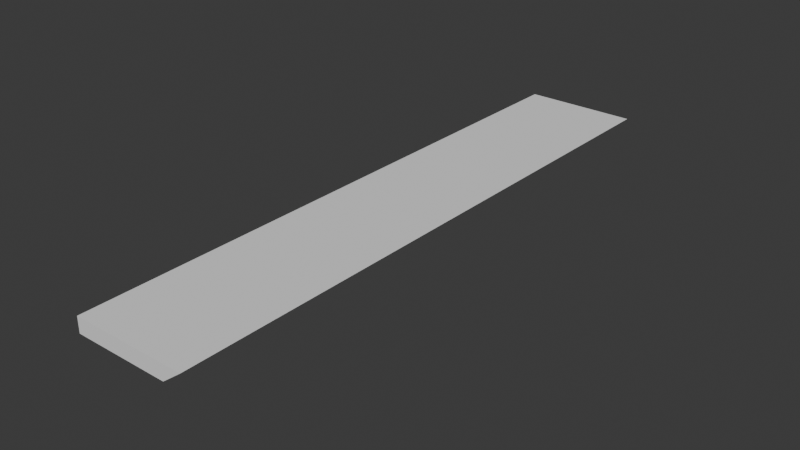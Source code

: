 # Source: Improved_evil_shelf_fra_ikea_.blend  (saved by Blender 4.4.30; exported with 4.5.12 LTS)
import bpy
from mathutils import Matrix  # noqa: F401  (used for matrix-valued properties, if any)

bpy.ops.wm.read_factory_settings(use_empty=True)
scene = bpy.context.scene
scene.name = 'Scene'

# ---- collections
col_collection = bpy.data.collections.new('Collection'); scene.collection.children.link(col_collection)

# ---- world
world_world = bpy.data.worlds.new('World'); scene.world = world_world
world_world.use_nodes = True; world_world.node_tree.nodes.clear()
_N = world_world.node_tree.nodes; _L = world_world.node_tree.links
n0 = _N.new('ShaderNodeOutputWorld'); n0.name = 'World Output'; n0.location = (300, 300)
n1 = _N.new('ShaderNodeBackground'); n1.name = 'Background'; n1.location = (10, 300)
n1.inputs[0].default_value = (0.05088, 0.05088, 0.05088, 1.0)
_L.new(n1.outputs[0], n0.inputs[0])
n0.is_active_output = True
world_world.color = (0.05088, 0.05088, 0.05088)
world_world.sun_shadow_jitter_overblur = 0.0

# ---- meshes
me_cube_001 = bpy.data.meshes.new('Cube.001')
me_cube_001.from_pydata([(-1.0, -4.012, 0.09877), (-1.0, -4.012, 0.304), (-1.0, 4.001, 0.09877), (-1.0, 4.001, 0.304), (0.268, -4.012, 0.09877), (0.5322, -4.012, 0.304), (0.268, 4.001, 0.09877), (0.5322, 4.001, 0.304), (-0.9546, -3.208, 0.05342), (-0.9546, -3.609, 0.05342), (-1.0, -3.609, 0.304), (-1.0, -3.208, 0.304), (-1.0, 3.202, 0.304), (-1.0, 3.602, 0.304), (0.268, -3.609, 0.09877), (0.268, -3.208, 0.09877), (0.268, 3.202, 0.09877), (0.268, 3.602, 0.09877), (0.5322, 3.602, 0.304), (0.5322, 3.202, 0.304), (-0.2792, -3.609, 0.05342), (-0.2792, -3.208, 0.05342), (-0.2339, -3.609, 0.304), (-0.2339, -3.208, 0.304), (-0.2339, 3.202, 0.304), (-0.2339, 3.602, 0.304), (-0.2339, -4.012, 0.304), (-0.2339, -4.012, 0.09877), (-0.2339, 4.001, 0.304), (-0.2339, 4.001, 0.09877), (0.5322, -3.208, 0.304), (0.5322, -3.609, 0.304), (-0.9453, -3.208, -0.3114), (-0.9453, -3.609, -0.3114), (-0.2339, 3.602, 0.09877), (-1.0, 3.602, 0.09877), (-0.2339, 3.202, 0.09877), (-1.0, 3.202, 0.09877), (-0.2339, -3.208, 0.09877), (-1.0, -3.208, 0.09877), (-0.2339, -3.609, 0.09877), (-1.0, -3.609, 0.09877), (-1.009, -3.208, -0.3141), (-1.009, -3.609, -0.3141), (-1.007, -3.208, -0.3594), (-1.007, -3.609, -0.3594), (-0.9434, -3.208, -0.3567), (-0.9434, -3.609, -0.3567), (-0.2339, -3.208, 0.057), (-0.2339, -3.609, 0.057), (-0.2792, -3.208, 0.01165), (-0.2792, -3.609, 0.01165), (-0.9546, 3.602, 0.05342), (-0.9546, 3.202, 0.05342), (-0.2792, 3.202, 0.05342), (-0.2792, 3.602, 0.05342), (-0.9453, 3.602, -0.3114), (-0.9453, 3.202, -0.3114), (-0.2339, 3.602, 0.09877), (-1.0, 3.602, 0.09877), (-0.2339, 3.202, 0.09877), (-1.0, 3.202, 0.09877), (-1.009, 3.602, -0.3141), (-1.009, 3.202, -0.3141), (-1.007, 3.602, -0.3594), (-1.007, 3.202, -0.3594), (-0.9434, 3.602, -0.3567), (-0.9434, 3.202, -0.3567), (-0.2339, 3.602, 0.057), (-0.2339, 3.202, 0.057), (-0.2792, 3.602, 0.01165), (-0.2792, 3.202, 0.01165)], [], [(35, 13, 3, 2), (29, 28, 7, 6), (14, 31, 5, 4), (27, 26, 1, 0), (40, 14, 4, 27), (22, 10, 1, 26), (28, 3, 13, 25), (25, 13, 12, 24), (23, 30, 19, 24), (23, 11, 10, 22), (29, 6, 17, 34), (34, 17, 16, 36), (38, 39, 37, 36), (38, 15, 14, 40), (6, 7, 18, 17), (17, 18, 19, 16), (19, 30, 15, 16), (15, 30, 31, 14), (0, 1, 10, 41), (41, 10, 11, 39), (2, 3, 28, 29), (4, 5, 26, 27), (41, 40, 27, 0), (31, 22, 26, 5), (7, 28, 25, 18), (18, 25, 24, 19), (11, 23, 24, 12), (30, 23, 22, 31), (2, 29, 34, 35), (15, 38, 36, 16), (11, 12, 37, 39), (37, 12, 13, 35), (41, 39, 42, 43), (21, 8, 39, 38), (9, 20, 40, 41), (8, 32, 42, 39), (33, 9, 41, 43), (38, 39, 41, 40), (32, 8, 9, 33), (8, 21, 20, 9), (20, 21, 32, 33), (32, 33, 47, 46), (44, 46, 47, 45), (42, 32, 46, 44), (33, 43, 45, 47), (43, 42, 44, 45), (20, 21, 50, 51), (50, 48, 49, 51), (38, 40, 49, 48), (21, 38, 48, 50), (40, 20, 51, 49), (20, 51, 47, 33), (51, 50, 46, 47), (50, 21, 32, 46), (61, 59, 62, 63), (55, 52, 59, 58), (53, 54, 60, 61), (52, 56, 62, 59), (57, 53, 61, 63), (58, 59, 61, 60), (56, 52, 53, 57), (52, 55, 54, 53), (54, 55, 56, 57), (56, 57, 67, 66), (62, 56, 66, 64), (57, 63, 65, 67), (63, 62, 64, 65), (54, 55, 70, 71), (70, 68, 69, 71), (58, 60, 69, 68), (55, 58, 68, 70), (60, 54, 71, 69), (54, 71, 67, 57), (71, 70, 66, 67), (70, 55, 56, 66), (65, 64, 66, 67)])
_uv = me_cube_001.uv_layers.new(name='UVMap')
_uv.uv.foreach_set('vector', [0.375, 0.2376, 0.625, 0.2376, 0.625, 0.25, 0.375, 0.25, 0.375, 0.375, 0.625, 0.375, 0.625, 0.5, 0.375, 0.5, 0.375, 0.7374, 0.625, 0.7374, 0.625, 0.75, 0.375, 0.75, 0.375, 0.875, 0.625, 0.875, 0.625, 1.0, 0.375, 1.0, 0.25, 0.7374, 0.375, 0.7374, 0.375, 0.75, 0.25, 0.75, 0.75, 0.7374, 0.875, 0.7374, 0.875, 0.75, 0.75, 0.75, 0.75, 0.5, 0.875, 0.5, 0.875, 0.5124, 0.75, 0.5124, 0.75, 0.5124, 0.875, 0.5124, 0.875, 0.5249, 0.75, 0.5249, 0.75, 0.7249, 0.625, 0.7249, 0.625, 0.5249, 0.75, 0.5249, 0.75, 0.7249, 0.875, 0.7249, 0.875, 0.7374, 0.75, 0.7374, 0.25, 0.5, 0.375, 0.5, 0.375, 0.5124, 0.25, 0.5124, 0.25, 0.5124, 0.375, 0.5124, 0.375, 0.5249, 0.25, 0.5249, 0.25, 0.7249, 0.125, 0.7249, 0.125, 0.5249, 0.25, 0.5249, 0.25, 0.7249, 0.375, 0.7249, 0.375, 0.7374, 0.25, 0.7374, 0.375, 0.5, 0.625, 0.5, 0.625, 0.5124, 0.375, 0.5124, 0.375, 0.5124, 0.625, 0.5124, 0.625, 0.5249, 0.375, 0.5249, 0.625, 0.5249, 0.625, 0.7249, 0.375, 0.7249, 0.375, 0.5249, 0.375, 0.7249, 0.625, 0.7249, 0.625, 0.7374, 0.375, 0.7374, 0.375, 0.0, 0.625, 0.0, 0.625, 0.01258, 0.375, 0.01258, 0.375, 0.01258, 0.625, 0.01258, 0.625, 0.02508, 0.375, 0.02508, 0.375, 0.25, 0.625, 0.25, 0.625, 0.375, 0.375, 0.375, 0.375, 0.75, 0.625, 0.75, 0.625, 0.875, 0.375, 0.875, 0.125, 0.7374, 0.25, 0.7374, 0.25, 0.75, 0.125, 0.75, 0.625, 0.7374, 0.75, 0.7374, 0.75, 0.75, 0.625, 0.75, 0.625, 0.5, 0.75, 0.5, 0.75, 0.5124, 0.625, 0.5124, 0.625, 0.5124, 0.75, 0.5124, 0.75, 0.5249, 0.625, 0.5249, 0.875, 0.7249, 0.75, 0.7249, 0.75, 0.5249, 0.875, 0.5249, 0.625, 0.7249, 0.75, 0.7249, 0.75, 0.7374, 0.625, 0.7374, 0.125, 0.5, 0.25, 0.5, 0.25, 0.5124, 0.125, 0.5124, 0.375, 0.7249, 0.25, 0.7249, 0.25, 0.5249, 0.375, 0.5249, 0.625, 0.02508, 0.625, 0.2251, 0.375, 0.2251, 0.375, 0.02508, 0.375, 0.2251, 0.625, 0.2251, 0.625, 0.2376, 0.375, 0.2376, 0.375, 0.01258, 0.375, 0.02508, 0.375, 0.02508, 0.375, 0.01258, 0.2426, 0.7249, 0.1324, 0.7249, 0.125, 0.7249, 0.25, 0.7249, 0.1324, 0.7374, 0.2426, 0.7374, 0.25, 0.7374, 0.125, 0.7374, 0.1324, 0.7249, 0.1324, 0.7249, 0.125, 0.7249, 0.125, 0.7249, 0.1324, 0.7374, 0.1324, 0.7374, 0.125, 0.7374, 0.125, 0.7374, 0.0, 0.0, 0.0, 0.0, 0.0, 0.0, 0.0, 0.0, 0.1324, 0.7249, 0.1324, 0.7249, 0.1324, 0.7374, 0.1324, 0.7374, 0.1324, 0.7249, 0.2426, 0.7249, 0.2426, 0.7374, 0.1324, 0.7374, 0.2426, 0.7374, 0.2426, 0.7249, 0.1324, 0.7249, 0.1324, 0.7374, 0.1324, 0.7249, 0.1324, 0.7374, 0.1324, 0.7374, 0.1324, 0.7249, 0.125, 0.7249, 0.1324, 0.7249, 0.1324, 0.7374, 0.125, 0.7374, 0.125, 0.7249, 0.1324, 0.7249, 0.1324, 0.7249, 0.125, 0.7249, 0.1324, 0.7374, 0.125, 0.7374, 0.125, 0.7374, 0.1324, 0.7374, 0.375, 0.01258, 0.375, 0.02508, 0.375, 0.02508, 0.375, 0.01258, 0.2426, 0.7374, 0.2426, 0.7249, 0.2426, 0.7249, 0.2426, 0.7374, 0.0, 0.0, 0.0, 0.0, 0.0, 0.0, 0.0, 0.0, 0.0, 0.0, 0.0, 0.0, 0.0, 0.0, 0.0, 0.0, 0.2426, 0.7249, 0.25, 0.7249, 0.25, 0.7249, 0.2426, 0.7249, 0.25, 0.7374, 0.2426, 0.7374, 0.2426, 0.7374, 0.25, 0.7374, 0.2426, 0.7374, 0.2426, 0.7374, 0.1324, 0.7374, 0.1324, 0.7374, 0.0, 0.0, 0.0, 0.0, 0.1324, 0.7249, 0.1324, 0.7374, 0.2426, 0.7249, 0.2426, 0.7249, 0.1324, 0.7249, 0.1324, 0.7249, 0.375, 0.01258, 0.375, 0.02508, 0.375, 0.02508, 0.375, 0.01258, 0.2426, 0.7249, 0.1324, 0.7249, 0.125, 0.7249, 0.25, 0.7249, 0.1324, 0.7374, 0.2426, 0.7374, 0.25, 0.7374, 0.125, 0.7374, 0.1324, 0.7249, 0.1324, 0.7249, 0.125, 0.7249, 0.125, 0.7249, 0.1324, 0.7374, 0.1324, 0.7374, 0.125, 0.7374, 0.125, 0.7374, 0.0, 0.0, 0.0, 0.0, 0.0, 0.0, 0.0, 0.0, 0.1324, 0.7249, 0.1324, 0.7249, 0.1324, 0.7374, 0.1324, 0.7374, 0.1324, 0.7249, 0.2426, 0.7249, 0.2426, 0.7374, 0.1324, 0.7374, 0.2426, 0.7374, 0.2426, 0.7249, 0.1324, 0.7249, 0.1324, 0.7374, 0.1324, 0.7249, 0.1324, 0.7374, 0.1324, 0.7374, 0.1324, 0.7249, 0.125, 0.7249, 0.1324, 0.7249, 0.1324, 0.7249, 0.125, 0.7249, 0.1324, 0.7374, 0.125, 0.7374, 0.125, 0.7374, 0.1324, 0.7374, 0.375, 0.01258, 0.375, 0.02508, 0.375, 0.02508, 0.375, 0.01258, 0.2426, 0.7374, 0.2426, 0.7249, 0.2426, 0.7249, 0.2426, 0.7374, 0.0, 0.0, 0.0, 0.0, 0.0, 0.0, 0.0, 0.0, 0.0, 0.0, 0.0, 0.0, 0.0, 0.0, 0.0, 0.0, 0.2426, 0.7249, 0.25, 0.7249, 0.25, 0.7249, 0.2426, 0.7249, 0.25, 0.7374, 0.2426, 0.7374, 0.2426, 0.7374, 0.25, 0.7374, 0.2426, 0.7374, 0.2426, 0.7374, 0.1324, 0.7374, 0.1324, 0.7374, 0.0, 0.0, 0.0, 0.0, 0.1324, 0.7249, 0.1324, 0.7374, 0.2426, 0.7249, 0.2426, 0.7249, 0.1324, 0.7249, 0.1324, 0.7249, 0.375, 0.01258, 0.375, 0.02508, 0.1324, 0.7249, 0.1324, 0.7374])
me_cube_001.update()

# ---- objects
ob_cube = bpy.data.objects.new('Cube', me_cube_001)

# ---- transforms, parenting, visibility, modifiers, constraints
ob_cube.location = (0.0, 0.0, 0.0)

# ---- collection membership
col_collection.objects.link(ob_cube)

# ---- scene / render settings (as saved in the file)
scene.frame_start = 1; scene.frame_end = 250; scene.frame_set(1)
scene.render.engine = 'BLENDER_EEVEE_NEXT'
bpy.context.view_layer.update()

# ---- added for rendering (the .blend has no active camera and no usable light): camera, sun
cam_auto = bpy.data.cameras.new('AutoCamera')
cam_auto.lens = 50.0
cam_auto.sensor_width = 36.0
cam_auto.clip_end = 1000.0
ob_auto_camera = bpy.data.objects.new('AutoCamera', cam_auto)
scene.collection.objects.link(ob_auto_camera)
ob_auto_camera.location = (7.33587, -9.09504, 6.03188)
ob_auto_camera.rotation_euler = (1.09748, -7.21219e-08, 0.694738)
scene.camera = ob_auto_camera
light_auto_sun = bpy.data.lights.new('AutoSun', 'SUN')
light_auto_sun.energy = 3.0
light_auto_sun.angle = 0.0523599
ob_auto_sun = bpy.data.objects.new('AutoSun', light_auto_sun)
scene.collection.objects.link(ob_auto_sun)
ob_auto_sun.rotation_euler = (0.872665, 0.174533, 0.523599)
bpy.context.view_layer.update()
